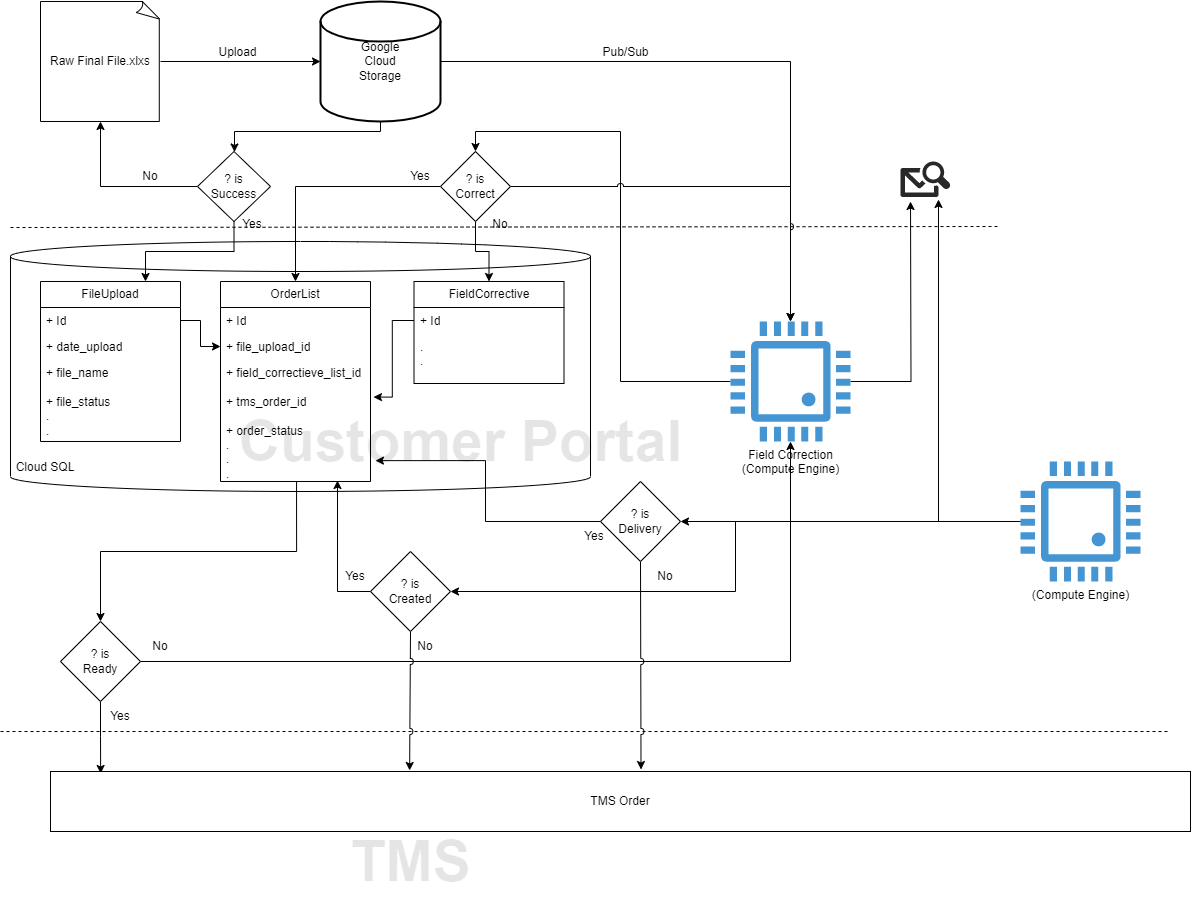

The diagram above was exported from draw.io. Its source (the exported page's mxGraphModel, read from the mxfile embedded in the PNG):
<mxGraphModel dx="1434" dy="836" grid="1" gridSize="10" guides="1" tooltips="1" connect="1" arrows="1" fold="1" page="1" pageScale="1" pageWidth="850" pageHeight="1100" math="0" shadow="0">
  <root>
    <mxCell id="0" />
    <mxCell id="1" parent="0" />
    <mxCell id="hIPESZi7rwG-dMhoctd1-11" value="" style="shape=cylinder3;whiteSpace=wrap;html=1;boundedLbl=1;backgroundOutline=1;size=15;" vertex="1" parent="1">
      <mxGeometry x="10" y="280" width="580" height="250" as="geometry" />
    </mxCell>
    <mxCell id="PFBvQH1NPtMGxlxHljbS-17" style="edgeStyle=orthogonalEdgeStyle;rounded=0;orthogonalLoop=1;jettySize=auto;html=1;exitX=1;exitY=0.5;exitDx=0;exitDy=0;exitPerimeter=0;entryX=0;entryY=0.5;entryDx=0;entryDy=0;entryPerimeter=0;" parent="1" source="PFBvQH1NPtMGxlxHljbS-15" target="PFBvQH1NPtMGxlxHljbS-16" edge="1">
      <mxGeometry relative="1" as="geometry" />
    </mxCell>
    <mxCell id="PFBvQH1NPtMGxlxHljbS-15" value="Raw Final File.xlxs" style="whiteSpace=wrap;html=1;shape=mxgraph.basic.document" parent="1" vertex="1">
      <mxGeometry x="40" y="40" width="120" height="120" as="geometry" />
    </mxCell>
    <mxCell id="PFBvQH1NPtMGxlxHljbS-20" style="edgeStyle=orthogonalEdgeStyle;rounded=0;orthogonalLoop=1;jettySize=auto;html=1;exitX=1;exitY=0.5;exitDx=0;exitDy=0;exitPerimeter=0;" parent="1" source="PFBvQH1NPtMGxlxHljbS-16" target="PFBvQH1NPtMGxlxHljbS-19" edge="1">
      <mxGeometry relative="1" as="geometry">
        <mxPoint x="590" y="100" as="targetPoint" />
      </mxGeometry>
    </mxCell>
    <mxCell id="PFBvQH1NPtMGxlxHljbS-35" style="edgeStyle=orthogonalEdgeStyle;rounded=0;orthogonalLoop=1;jettySize=auto;html=1;exitX=0.5;exitY=1;exitDx=0;exitDy=0;exitPerimeter=0;" parent="1" source="PFBvQH1NPtMGxlxHljbS-16" target="PFBvQH1NPtMGxlxHljbS-34" edge="1">
      <mxGeometry relative="1" as="geometry">
        <Array as="points">
          <mxPoint x="380" y="170" />
          <mxPoint x="234" y="170" />
        </Array>
      </mxGeometry>
    </mxCell>
    <mxCell id="PFBvQH1NPtMGxlxHljbS-16" value="Google&lt;br&gt;Cloud&lt;br&gt;Storage" style="strokeWidth=2;html=1;shape=mxgraph.flowchart.database;whiteSpace=wrap;" parent="1" vertex="1">
      <mxGeometry x="320" y="40" width="120" height="120" as="geometry" />
    </mxCell>
    <mxCell id="PFBvQH1NPtMGxlxHljbS-18" value="Upload" style="text;html=1;align=center;verticalAlign=middle;resizable=0;points=[];autosize=1;strokeColor=none;fillColor=none;" parent="1" vertex="1">
      <mxGeometry x="207" y="76" width="60" height="30" as="geometry" />
    </mxCell>
    <mxCell id="PFBvQH1NPtMGxlxHljbS-45" style="edgeStyle=orthogonalEdgeStyle;rounded=0;orthogonalLoop=1;jettySize=auto;html=1;entryX=0.5;entryY=0;entryDx=0;entryDy=0;" parent="1" source="PFBvQH1NPtMGxlxHljbS-19" target="PFBvQH1NPtMGxlxHljbS-39" edge="1">
      <mxGeometry relative="1" as="geometry" />
    </mxCell>
    <mxCell id="PFBvQH1NPtMGxlxHljbS-65" style="edgeStyle=orthogonalEdgeStyle;rounded=0;orthogonalLoop=1;jettySize=auto;html=1;" parent="1" source="PFBvQH1NPtMGxlxHljbS-19" edge="1">
      <mxGeometry relative="1" as="geometry">
        <mxPoint x="910" y="240" as="targetPoint" />
      </mxGeometry>
    </mxCell>
    <mxCell id="PFBvQH1NPtMGxlxHljbS-19" value="Field Correction&lt;br&gt;(Compute Engine)" style="pointerEvents=1;shadow=0;dashed=0;html=1;strokeColor=none;fillColor=#4495D1;labelPosition=center;verticalLabelPosition=bottom;verticalAlign=top;align=center;outlineConnect=0;shape=mxgraph.veeam.cpu;" parent="1" vertex="1">
      <mxGeometry x="730" y="360" width="120" height="120" as="geometry" />
    </mxCell>
    <mxCell id="PFBvQH1NPtMGxlxHljbS-21" value="Pub/Sub" style="text;html=1;align=center;verticalAlign=middle;resizable=0;points=[];autosize=1;strokeColor=none;fillColor=none;" parent="1" vertex="1">
      <mxGeometry x="590" y="76" width="70" height="30" as="geometry" />
    </mxCell>
    <mxCell id="PFBvQH1NPtMGxlxHljbS-28" value="FileUpload" style="swimlane;fontStyle=0;childLayout=stackLayout;horizontal=1;startSize=26;fillColor=none;horizontalStack=0;resizeParent=1;resizeParentMax=0;resizeLast=0;collapsible=1;marginBottom=0;whiteSpace=wrap;html=1;" parent="1" vertex="1">
      <mxGeometry x="40" y="320" width="140" height="160" as="geometry" />
    </mxCell>
    <mxCell id="PFBvQH1NPtMGxlxHljbS-29" value="+ Id" style="text;strokeColor=none;fillColor=none;align=left;verticalAlign=top;spacingLeft=4;spacingRight=4;overflow=hidden;rotatable=0;points=[[0,0.5],[1,0.5]];portConstraint=eastwest;whiteSpace=wrap;html=1;" parent="PFBvQH1NPtMGxlxHljbS-28" vertex="1">
      <mxGeometry y="26" width="140" height="26" as="geometry" />
    </mxCell>
    <mxCell id="PFBvQH1NPtMGxlxHljbS-30" value="+ date_upload" style="text;strokeColor=none;fillColor=none;align=left;verticalAlign=top;spacingLeft=4;spacingRight=4;overflow=hidden;rotatable=0;points=[[0,0.5],[1,0.5]];portConstraint=eastwest;whiteSpace=wrap;html=1;" parent="PFBvQH1NPtMGxlxHljbS-28" vertex="1">
      <mxGeometry y="52" width="140" height="26" as="geometry" />
    </mxCell>
    <mxCell id="PFBvQH1NPtMGxlxHljbS-31" value="+ file_name&lt;br&gt;&lt;br&gt;+ file_status&lt;br&gt;.&lt;br&gt;." style="text;strokeColor=none;fillColor=none;align=left;verticalAlign=top;spacingLeft=4;spacingRight=4;overflow=hidden;rotatable=0;points=[[0,0.5],[1,0.5]];portConstraint=eastwest;whiteSpace=wrap;html=1;" parent="PFBvQH1NPtMGxlxHljbS-28" vertex="1">
      <mxGeometry y="78" width="140" height="82" as="geometry" />
    </mxCell>
    <mxCell id="PFBvQH1NPtMGxlxHljbS-32" value="" style="endArrow=none;dashed=1;html=1;rounded=0;" parent="1" edge="1">
      <mxGeometry width="50" height="50" relative="1" as="geometry">
        <mxPoint x="10" y="266" as="sourcePoint" />
        <mxPoint x="1000" y="265" as="targetPoint" />
      </mxGeometry>
    </mxCell>
    <mxCell id="PFBvQH1NPtMGxlxHljbS-33" value="Customer Portal" style="text;html=1;align=center;verticalAlign=middle;resizable=0;points=[];autosize=1;strokeColor=none;fillColor=none;fontStyle=1;fontSize=57;textOpacity=10;" parent="1" vertex="1">
      <mxGeometry x="225" y="440" width="470" height="80" as="geometry" />
    </mxCell>
    <mxCell id="PFBvQH1NPtMGxlxHljbS-36" style="edgeStyle=orthogonalEdgeStyle;rounded=0;orthogonalLoop=1;jettySize=auto;html=1;entryX=0.75;entryY=0;entryDx=0;entryDy=0;exitX=0.5;exitY=1;exitDx=0;exitDy=0;" parent="1" source="PFBvQH1NPtMGxlxHljbS-34" target="PFBvQH1NPtMGxlxHljbS-28" edge="1">
      <mxGeometry relative="1" as="geometry">
        <mxPoint x="210" y="270" as="sourcePoint" />
      </mxGeometry>
    </mxCell>
    <mxCell id="PFBvQH1NPtMGxlxHljbS-37" style="edgeStyle=orthogonalEdgeStyle;rounded=0;orthogonalLoop=1;jettySize=auto;html=1;exitX=0;exitY=0.5;exitDx=0;exitDy=0;entryX=0.5;entryY=1;entryDx=0;entryDy=0;entryPerimeter=0;" parent="1" source="PFBvQH1NPtMGxlxHljbS-34" target="PFBvQH1NPtMGxlxHljbS-15" edge="1">
      <mxGeometry relative="1" as="geometry" />
    </mxCell>
    <mxCell id="PFBvQH1NPtMGxlxHljbS-34" value="? is&lt;br&gt;Success" style="rhombus;whiteSpace=wrap;html=1;" parent="1" vertex="1">
      <mxGeometry x="197" y="190" width="73" height="70" as="geometry" />
    </mxCell>
    <mxCell id="PFBvQH1NPtMGxlxHljbS-46" style="edgeStyle=orthogonalEdgeStyle;rounded=0;orthogonalLoop=1;jettySize=auto;html=1;exitX=0;exitY=0.5;exitDx=0;exitDy=0;entryX=0.5;entryY=0;entryDx=0;entryDy=0;" parent="1" source="PFBvQH1NPtMGxlxHljbS-39" target="PFBvQH1NPtMGxlxHljbS-40" edge="1">
      <mxGeometry relative="1" as="geometry" />
    </mxCell>
    <mxCell id="PFBvQH1NPtMGxlxHljbS-51" style="edgeStyle=orthogonalEdgeStyle;rounded=0;orthogonalLoop=1;jettySize=auto;html=1;exitX=0.5;exitY=1;exitDx=0;exitDy=0;entryX=0.5;entryY=0;entryDx=0;entryDy=0;" parent="1" source="PFBvQH1NPtMGxlxHljbS-39" target="PFBvQH1NPtMGxlxHljbS-47" edge="1">
      <mxGeometry relative="1" as="geometry" />
    </mxCell>
    <mxCell id="PFBvQH1NPtMGxlxHljbS-56" style="edgeStyle=orthogonalEdgeStyle;rounded=0;orthogonalLoop=1;jettySize=auto;html=1;exitX=1;exitY=0.5;exitDx=0;exitDy=0;jumpStyle=arc;" parent="1" source="PFBvQH1NPtMGxlxHljbS-39" target="PFBvQH1NPtMGxlxHljbS-19" edge="1">
      <mxGeometry relative="1" as="geometry">
        <mxPoint x="810" y="230" as="targetPoint" />
      </mxGeometry>
    </mxCell>
    <mxCell id="PFBvQH1NPtMGxlxHljbS-39" value="? is&lt;br&gt;Correct" style="rhombus;whiteSpace=wrap;html=1;" parent="1" vertex="1">
      <mxGeometry x="440" y="190" width="70" height="70" as="geometry" />
    </mxCell>
    <mxCell id="PFBvQH1NPtMGxlxHljbS-40" value="OrderList" style="swimlane;fontStyle=0;childLayout=stackLayout;horizontal=1;startSize=26;fillColor=none;horizontalStack=0;resizeParent=1;resizeParentMax=0;resizeLast=0;collapsible=1;marginBottom=0;whiteSpace=wrap;html=1;" parent="1" vertex="1">
      <mxGeometry x="220" y="320" width="150" height="200" as="geometry" />
    </mxCell>
    <mxCell id="PFBvQH1NPtMGxlxHljbS-41" value="+ Id" style="text;strokeColor=none;fillColor=none;align=left;verticalAlign=top;spacingLeft=4;spacingRight=4;overflow=hidden;rotatable=0;points=[[0,0.5],[1,0.5]];portConstraint=eastwest;whiteSpace=wrap;html=1;" parent="PFBvQH1NPtMGxlxHljbS-40" vertex="1">
      <mxGeometry y="26" width="150" height="26" as="geometry" />
    </mxCell>
    <mxCell id="PFBvQH1NPtMGxlxHljbS-42" value="+ file_upload_id" style="text;strokeColor=none;fillColor=none;align=left;verticalAlign=top;spacingLeft=4;spacingRight=4;overflow=hidden;rotatable=0;points=[[0,0.5],[1,0.5]];portConstraint=eastwest;whiteSpace=wrap;html=1;" parent="PFBvQH1NPtMGxlxHljbS-40" vertex="1">
      <mxGeometry y="52" width="150" height="26" as="geometry" />
    </mxCell>
    <mxCell id="PFBvQH1NPtMGxlxHljbS-43" value="+ field_correctieve_list_id&lt;br&gt;&lt;br&gt;+ tms_order_id&lt;br&gt;&lt;br&gt;+ order_status&lt;br&gt;.&lt;br&gt;.&lt;br&gt;." style="text;strokeColor=none;fillColor=none;align=left;verticalAlign=top;spacingLeft=4;spacingRight=4;overflow=hidden;rotatable=0;points=[[0,0.5],[1,0.5]];portConstraint=eastwest;whiteSpace=wrap;html=1;" parent="PFBvQH1NPtMGxlxHljbS-40" vertex="1">
      <mxGeometry y="78" width="150" height="122" as="geometry" />
    </mxCell>
    <mxCell id="PFBvQH1NPtMGxlxHljbS-47" value="FieldCorrective" style="swimlane;fontStyle=0;childLayout=stackLayout;horizontal=1;startSize=26;fillColor=none;horizontalStack=0;resizeParent=1;resizeParentMax=0;resizeLast=0;collapsible=1;marginBottom=0;whiteSpace=wrap;html=1;" parent="1" vertex="1">
      <mxGeometry x="413.5" y="320" width="150" height="102" as="geometry" />
    </mxCell>
    <mxCell id="PFBvQH1NPtMGxlxHljbS-48" value="+ Id" style="text;strokeColor=none;fillColor=none;align=left;verticalAlign=top;spacingLeft=4;spacingRight=4;overflow=hidden;rotatable=0;points=[[0,0.5],[1,0.5]];portConstraint=eastwest;whiteSpace=wrap;html=1;" parent="PFBvQH1NPtMGxlxHljbS-47" vertex="1">
      <mxGeometry y="26" width="150" height="26" as="geometry" />
    </mxCell>
    <mxCell id="PFBvQH1NPtMGxlxHljbS-49" value=".&lt;br&gt;." style="text;strokeColor=none;fillColor=none;align=left;verticalAlign=top;spacingLeft=4;spacingRight=4;overflow=hidden;rotatable=0;points=[[0,0.5],[1,0.5]];portConstraint=eastwest;whiteSpace=wrap;html=1;" parent="PFBvQH1NPtMGxlxHljbS-47" vertex="1">
      <mxGeometry y="52" width="150" height="50" as="geometry" />
    </mxCell>
    <mxCell id="PFBvQH1NPtMGxlxHljbS-55" style="edgeStyle=orthogonalEdgeStyle;rounded=0;orthogonalLoop=1;jettySize=auto;html=1;exitX=0;exitY=0.5;exitDx=0;exitDy=0;entryX=1.02;entryY=0.308;entryDx=0;entryDy=0;entryPerimeter=0;" parent="1" source="PFBvQH1NPtMGxlxHljbS-48" target="PFBvQH1NPtMGxlxHljbS-43" edge="1">
      <mxGeometry relative="1" as="geometry" />
    </mxCell>
    <mxCell id="PFBvQH1NPtMGxlxHljbS-57" value="" style="verticalLabelPosition=bottom;sketch=0;html=1;fillColor=#282828;strokeColor=none;verticalAlign=top;pointerEvents=1;align=center;shape=mxgraph.cisco_safe.security_icons.email;" parent="1" vertex="1">
      <mxGeometry x="900" y="200" width="50" height="35.5" as="geometry" />
    </mxCell>
    <mxCell id="PFBvQH1NPtMGxlxHljbS-58" style="edgeStyle=orthogonalEdgeStyle;rounded=0;orthogonalLoop=1;jettySize=auto;html=1;exitX=1;exitY=0.5;exitDx=0;exitDy=0;entryX=0;entryY=0.5;entryDx=0;entryDy=0;" parent="1" source="PFBvQH1NPtMGxlxHljbS-29" target="PFBvQH1NPtMGxlxHljbS-42" edge="1">
      <mxGeometry relative="1" as="geometry" />
    </mxCell>
    <mxCell id="PFBvQH1NPtMGxlxHljbS-64" style="edgeStyle=orthogonalEdgeStyle;rounded=0;orthogonalLoop=1;jettySize=auto;html=1;exitX=1;exitY=0.5;exitDx=0;exitDy=0;" parent="1" source="PFBvQH1NPtMGxlxHljbS-60" target="PFBvQH1NPtMGxlxHljbS-19" edge="1">
      <mxGeometry relative="1" as="geometry" />
    </mxCell>
    <mxCell id="hIPESZi7rwG-dMhoctd1-6" style="edgeStyle=orthogonalEdgeStyle;rounded=0;orthogonalLoop=1;jettySize=auto;html=1;exitX=0.5;exitY=1;exitDx=0;exitDy=0;entryX=0.044;entryY=0.033;entryDx=0;entryDy=0;entryPerimeter=0;" edge="1" parent="1" source="PFBvQH1NPtMGxlxHljbS-60" target="PFBvQH1NPtMGxlxHljbS-68">
      <mxGeometry relative="1" as="geometry" />
    </mxCell>
    <mxCell id="PFBvQH1NPtMGxlxHljbS-60" value="? is&lt;br&gt;Ready" style="rhombus;whiteSpace=wrap;html=1;" parent="1" vertex="1">
      <mxGeometry x="60" y="660" width="80" height="80" as="geometry" />
    </mxCell>
    <mxCell id="PFBvQH1NPtMGxlxHljbS-61" value="" style="endArrow=none;dashed=1;html=1;rounded=0;" parent="1" edge="1">
      <mxGeometry width="50" height="50" relative="1" as="geometry">
        <mxPoint y="770" as="sourcePoint" />
        <mxPoint x="1170" y="770" as="targetPoint" />
      </mxGeometry>
    </mxCell>
    <mxCell id="PFBvQH1NPtMGxlxHljbS-63" style="edgeStyle=orthogonalEdgeStyle;rounded=0;orthogonalLoop=1;jettySize=auto;html=1;exitX=0.507;exitY=1;exitDx=0;exitDy=0;entryX=0.5;entryY=0;entryDx=0;entryDy=0;exitPerimeter=0;" parent="1" source="PFBvQH1NPtMGxlxHljbS-43" target="PFBvQH1NPtMGxlxHljbS-60" edge="1">
      <mxGeometry relative="1" as="geometry" />
    </mxCell>
    <mxCell id="hIPESZi7rwG-dMhoctd1-1" style="edgeStyle=orthogonalEdgeStyle;rounded=0;orthogonalLoop=1;jettySize=auto;html=1;entryX=1.033;entryY=0.829;entryDx=0;entryDy=0;entryPerimeter=0;jumpStyle=arc;" edge="1" parent="1" source="PFBvQH1NPtMGxlxHljbS-67" target="PFBvQH1NPtMGxlxHljbS-43">
      <mxGeometry relative="1" as="geometry" />
    </mxCell>
    <mxCell id="hIPESZi7rwG-dMhoctd1-7" style="edgeStyle=orthogonalEdgeStyle;rounded=0;orthogonalLoop=1;jettySize=auto;html=1;exitX=0.5;exitY=1;exitDx=0;exitDy=0;entryX=0.518;entryY=-0.033;entryDx=0;entryDy=0;entryPerimeter=0;jumpStyle=arc;" edge="1" parent="1" source="PFBvQH1NPtMGxlxHljbS-67" target="PFBvQH1NPtMGxlxHljbS-68">
      <mxGeometry relative="1" as="geometry" />
    </mxCell>
    <mxCell id="PFBvQH1NPtMGxlxHljbS-67" value="? is&lt;br&gt;Delivery" style="rhombus;whiteSpace=wrap;html=1;" parent="1" vertex="1">
      <mxGeometry x="600" y="520" width="80" height="80" as="geometry" />
    </mxCell>
    <mxCell id="PFBvQH1NPtMGxlxHljbS-68" value="TMS Order" style="rounded=0;whiteSpace=wrap;html=1;" parent="1" vertex="1">
      <mxGeometry x="50" y="810" width="1140" height="60" as="geometry" />
    </mxCell>
    <mxCell id="PFBvQH1NPtMGxlxHljbS-66" value="TMS" style="text;html=1;align=center;verticalAlign=middle;resizable=0;points=[];autosize=1;strokeColor=none;fillColor=none;fontStyle=1;fontSize=57;textOpacity=10;" parent="1" vertex="1">
      <mxGeometry x="340" y="860" width="140" height="80" as="geometry" />
    </mxCell>
    <mxCell id="hIPESZi7rwG-dMhoctd1-9" style="edgeStyle=orthogonalEdgeStyle;rounded=0;orthogonalLoop=1;jettySize=auto;html=1;exitX=0;exitY=0.5;exitDx=0;exitDy=0;entryX=0.78;entryY=0.992;entryDx=0;entryDy=0;entryPerimeter=0;" edge="1" parent="1" source="hIPESZi7rwG-dMhoctd1-8" target="PFBvQH1NPtMGxlxHljbS-43">
      <mxGeometry relative="1" as="geometry" />
    </mxCell>
    <mxCell id="hIPESZi7rwG-dMhoctd1-10" style="edgeStyle=orthogonalEdgeStyle;rounded=0;orthogonalLoop=1;jettySize=auto;html=1;exitX=0.5;exitY=1;exitDx=0;exitDy=0;entryX=0.315;entryY=-0.017;entryDx=0;entryDy=0;entryPerimeter=0;jumpStyle=arc;" edge="1" parent="1" source="hIPESZi7rwG-dMhoctd1-8" target="PFBvQH1NPtMGxlxHljbS-68">
      <mxGeometry relative="1" as="geometry" />
    </mxCell>
    <mxCell id="hIPESZi7rwG-dMhoctd1-8" value="? is&lt;br&gt;Created" style="rhombus;whiteSpace=wrap;html=1;" vertex="1" parent="1">
      <mxGeometry x="370" y="590" width="80" height="80" as="geometry" />
    </mxCell>
    <mxCell id="hIPESZi7rwG-dMhoctd1-12" value="Cloud SQL" style="text;html=1;strokeColor=none;fillColor=none;align=center;verticalAlign=middle;whiteSpace=wrap;rounded=0;" vertex="1" parent="1">
      <mxGeometry y="491" width="90" height="30" as="geometry" />
    </mxCell>
    <mxCell id="hIPESZi7rwG-dMhoctd1-16" style="edgeStyle=orthogonalEdgeStyle;rounded=0;orthogonalLoop=1;jettySize=auto;html=1;entryX=0.76;entryY=1.07;entryDx=0;entryDy=0;entryPerimeter=0;" edge="1" parent="1" source="hIPESZi7rwG-dMhoctd1-13" target="PFBvQH1NPtMGxlxHljbS-57">
      <mxGeometry relative="1" as="geometry" />
    </mxCell>
    <mxCell id="hIPESZi7rwG-dMhoctd1-29" style="edgeStyle=orthogonalEdgeStyle;rounded=0;orthogonalLoop=1;jettySize=auto;html=1;entryX=1;entryY=0.5;entryDx=0;entryDy=0;" edge="1" parent="1" source="hIPESZi7rwG-dMhoctd1-13" target="PFBvQH1NPtMGxlxHljbS-67">
      <mxGeometry relative="1" as="geometry" />
    </mxCell>
    <mxCell id="hIPESZi7rwG-dMhoctd1-30" style="edgeStyle=orthogonalEdgeStyle;rounded=0;orthogonalLoop=1;jettySize=auto;html=1;entryX=1;entryY=0.5;entryDx=0;entryDy=0;" edge="1" parent="1" source="hIPESZi7rwG-dMhoctd1-13" target="hIPESZi7rwG-dMhoctd1-8">
      <mxGeometry relative="1" as="geometry" />
    </mxCell>
    <mxCell id="hIPESZi7rwG-dMhoctd1-13" value="(Compute Engine)" style="pointerEvents=1;shadow=0;dashed=0;html=1;strokeColor=none;fillColor=#4495D1;labelPosition=center;verticalLabelPosition=bottom;verticalAlign=top;align=center;outlineConnect=0;shape=mxgraph.veeam.cpu;" vertex="1" parent="1">
      <mxGeometry x="1020" y="500" width="120" height="120" as="geometry" />
    </mxCell>
    <mxCell id="hIPESZi7rwG-dMhoctd1-17" value="No" style="text;html=1;strokeColor=none;fillColor=none;align=center;verticalAlign=middle;whiteSpace=wrap;rounded=0;" vertex="1" parent="1">
      <mxGeometry x="120" y="200" width="60" height="30" as="geometry" />
    </mxCell>
    <mxCell id="hIPESZi7rwG-dMhoctd1-18" value="Yes" style="text;html=1;strokeColor=none;fillColor=none;align=center;verticalAlign=middle;whiteSpace=wrap;rounded=0;" vertex="1" parent="1">
      <mxGeometry x="222" y="247.5" width="60" height="30" as="geometry" />
    </mxCell>
    <mxCell id="hIPESZi7rwG-dMhoctd1-20" value="No" style="text;html=1;strokeColor=none;fillColor=none;align=center;verticalAlign=middle;whiteSpace=wrap;rounded=0;" vertex="1" parent="1">
      <mxGeometry x="470" y="247.5" width="60" height="30" as="geometry" />
    </mxCell>
    <mxCell id="hIPESZi7rwG-dMhoctd1-22" value="Yes" style="text;html=1;strokeColor=none;fillColor=none;align=center;verticalAlign=middle;whiteSpace=wrap;rounded=0;" vertex="1" parent="1">
      <mxGeometry x="390" y="200" width="60" height="30" as="geometry" />
    </mxCell>
    <mxCell id="hIPESZi7rwG-dMhoctd1-26" value="Yes" style="text;html=1;strokeColor=none;fillColor=none;align=center;verticalAlign=middle;whiteSpace=wrap;rounded=0;" vertex="1" parent="1">
      <mxGeometry x="90" y="740" width="60" height="30" as="geometry" />
    </mxCell>
    <mxCell id="hIPESZi7rwG-dMhoctd1-27" value="Yes" style="text;html=1;strokeColor=none;fillColor=none;align=center;verticalAlign=middle;whiteSpace=wrap;rounded=0;" vertex="1" parent="1">
      <mxGeometry x="325" y="600" width="60" height="30" as="geometry" />
    </mxCell>
    <mxCell id="hIPESZi7rwG-dMhoctd1-28" value="Yes" style="text;html=1;strokeColor=none;fillColor=none;align=center;verticalAlign=middle;whiteSpace=wrap;rounded=0;" vertex="1" parent="1">
      <mxGeometry x="563.5" y="560" width="60" height="30" as="geometry" />
    </mxCell>
    <mxCell id="hIPESZi7rwG-dMhoctd1-31" value="No" style="text;html=1;strokeColor=none;fillColor=none;align=center;verticalAlign=middle;whiteSpace=wrap;rounded=0;" vertex="1" parent="1">
      <mxGeometry x="395" y="670" width="60" height="30" as="geometry" />
    </mxCell>
    <mxCell id="hIPESZi7rwG-dMhoctd1-32" value="No" style="text;html=1;strokeColor=none;fillColor=none;align=center;verticalAlign=middle;whiteSpace=wrap;rounded=0;" vertex="1" parent="1">
      <mxGeometry x="635" y="600" width="60" height="30" as="geometry" />
    </mxCell>
    <mxCell id="hIPESZi7rwG-dMhoctd1-33" value="No" style="text;html=1;strokeColor=none;fillColor=none;align=center;verticalAlign=middle;whiteSpace=wrap;rounded=0;" vertex="1" parent="1">
      <mxGeometry x="130" y="670" width="60" height="30" as="geometry" />
    </mxCell>
  </root>
</mxGraphModel>